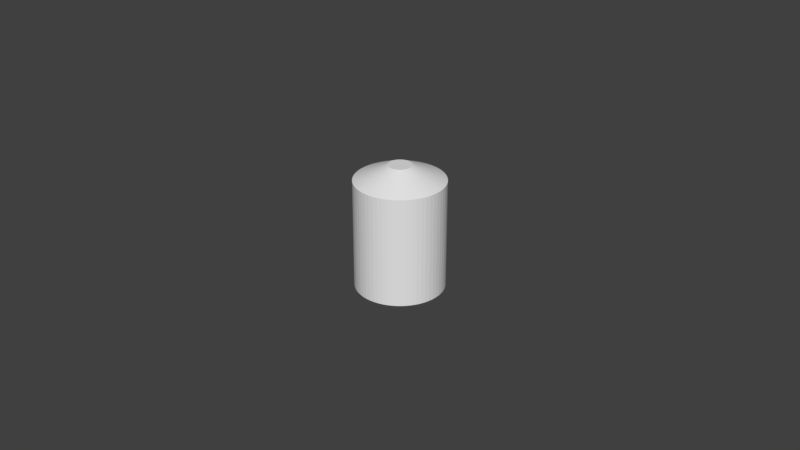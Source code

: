 # Source: ExtremoLaser.blend  (saved by Blender 2.78.0; exported with 4.5.12 LTS)
import bpy
from mathutils import Matrix  # noqa: F401  (used for matrix-valued properties, if any)

bpy.ops.wm.read_factory_settings(use_empty=True)
scene = bpy.context.scene
scene.name = 'Scene'

# ---- collections
col_collection_1 = bpy.data.collections.new('Collection 1'); scene.collection.children.link(col_collection_1)

# ---- world
world_world = bpy.data.worlds.new('World'); scene.world = world_world
world_world.color = (0.05088, 0.05088, 0.05088)
world_world.use_sun_shadow = False
world_world.sun_shadow_jitter_overblur = 0.0
world_world.cycles.sampling_method = 'MANUAL'

# ---- meshes
me_cylinder = bpy.data.meshes.new('Cylinder')
me_cylinder.from_pydata([(-0.02084, 0.04672, -0.05065), (-0.02084, 0.04672, 0.04935), (-0.01457, 0.04639, -0.05065), (-0.01457, 0.04639, 0.04935), (-0.008363, 0.0454, -0.05065), (-0.008363, 0.0454, 0.04935), (-0.002296, 0.04378, -0.05065), (-0.002296, 0.04378, 0.04935), (0.003567, 0.04153, -0.05065), (0.003567, 0.04153, 0.04935), (0.009163, 0.03868, -0.05065), (0.009163, 0.03868, 0.04935), (0.01443, 0.03526, -0.05065), (0.01443, 0.03526, 0.04935), (0.01931, 0.0313, -0.05065), (0.01931, 0.0313, 0.04935), (0.02375, 0.02686, -0.05065), (0.02375, 0.02686, 0.04935), (0.0277, 0.02198, -0.05065), (0.0277, 0.02198, 0.04935), (0.03112, 0.01672, -0.05065), (0.03112, 0.01672, 0.04935), (0.03398, 0.01112, -0.05065), (0.03398, 0.01112, 0.04935), (0.03623, 0.005257, -0.05065), (0.03623, 0.005257, 0.04935), (0.03785, -0.0008098, -0.05065), (0.03785, -0.0008098, 0.04935), (0.03883, -0.007013, -0.05065), (0.03883, -0.007013, 0.04935), (0.03916, -0.01328, -0.05065), (0.03916, -0.01328, 0.04935), (0.03883, -0.01956, -0.05065), (0.03883, -0.01956, 0.04935), (0.03785, -0.02576, -0.05065), (0.03785, -0.02576, 0.04935), (0.03623, -0.03183, -0.05065), (0.03623, -0.03183, 0.04935), (0.03398, -0.03769, -0.05065), (0.03398, -0.03769, 0.04935), (0.03112, -0.04328, -0.05065), (0.03112, -0.04328, 0.04935), (0.0277, -0.04855, -0.05065), (0.0277, -0.04855, 0.04935), (0.02375, -0.05343, -0.05065), (0.02375, -0.05343, 0.04935), (0.01931, -0.05787, -0.05065), (0.01931, -0.05787, 0.04935), (0.01443, -0.06183, -0.05065), (0.01443, -0.06183, 0.04935), (0.009163, -0.06525, -0.05065), (0.009163, -0.06525, 0.04935), (0.003567, -0.0681, -0.05065), (0.003567, -0.0681, 0.04935), (-0.002296, -0.07035, -0.05065), (-0.002296, -0.07035, 0.04935), (-0.008363, -0.07197, -0.05065), (-0.008363, -0.07197, 0.04935), (-0.01457, -0.07296, -0.05065), (-0.01457, -0.07296, 0.04935), (-0.02084, -0.07328, -0.05065), (-0.02084, -0.07328, 0.04935), (-0.02711, -0.07296, -0.05065), (-0.02711, -0.07296, 0.04935), (-0.03331, -0.07197, -0.05065), (-0.03331, -0.07197, 0.04935), (-0.03938, -0.07035, -0.05065), (-0.03938, -0.07035, 0.04935), (-0.04524, -0.0681, -0.05065), (-0.04524, -0.0681, 0.04935), (-0.05084, -0.06525, -0.05065), (-0.05084, -0.06525, 0.04935), (-0.0561, -0.06183, -0.05065), (-0.0561, -0.06183, 0.04935), (-0.06099, -0.05787, -0.05065), (-0.06099, -0.05787, 0.04935), (-0.06543, -0.05343, -0.05065), (-0.06543, -0.05343, 0.04935), (-0.06938, -0.04855, -0.05065), (-0.06938, -0.04855, 0.04935), (-0.0728, -0.04328, -0.05065), (-0.0728, -0.04328, 0.04935), (-0.07565, -0.03769, -0.05065), (-0.07565, -0.03769, 0.04935), (-0.0779, -0.03183, -0.05065), (-0.0779, -0.03183, 0.04935), (-0.07953, -0.02576, -0.05065), (-0.07953, -0.02576, 0.04935), (-0.08051, -0.01956, -0.05065), (-0.08051, -0.01956, 0.04935), (-0.08084, -0.01328, -0.05065), (-0.08084, -0.01328, 0.04935), (-0.08051, -0.007013, -0.05065), (-0.08051, -0.007013, 0.04935), (-0.07953, -0.0008099, -0.05065), (-0.07953, -0.0008099, 0.04935), (-0.0779, 0.005256, -0.05065), (-0.0779, 0.005256, 0.04935), (-0.07565, 0.01112, -0.05065), (-0.07565, 0.01112, 0.04935), (-0.0728, 0.01672, -0.05065), (-0.0728, 0.01672, 0.04935), (-0.06938, 0.02198, -0.05065), (-0.06938, 0.02198, 0.04935), (-0.06543, 0.02686, -0.05065), (-0.06543, 0.02686, 0.04935), (-0.06099, 0.0313, -0.05065), (-0.06099, 0.0313, 0.04935), (-0.0561, 0.03526, -0.05065), (-0.0561, 0.03526, 0.04935), (-0.05084, 0.03868, -0.05065), (-0.05084, 0.03868, 0.04935), (-0.04524, 0.04153, -0.05065), (-0.04524, 0.04153, 0.04935), (-0.03938, 0.04378, -0.05065), (-0.03938, 0.04378, 0.04935), (-0.03331, 0.0454, -0.05065), (-0.03331, 0.0454, 0.04935), (-0.02711, 0.04639, -0.05065), (-0.02711, 0.04639, 0.04935), (-0.01457, 0.04639, 0.09749), (-0.02084, 0.04672, 0.09749), (-0.008363, 0.0454, 0.09749), (-0.002296, 0.04378, 0.09749), (0.003567, 0.04153, 0.09749), (0.009163, 0.03868, 0.09749), (0.01443, 0.03526, 0.09749), (0.01931, 0.0313, 0.09749), (0.02375, 0.02686, 0.09749), (0.0277, 0.02198, 0.09749), (0.03112, 0.01672, 0.09749), (0.03398, 0.01112, 0.09749), (0.03623, 0.005257, 0.09749), (0.03785, -0.0008098, 0.09749), (0.03883, -0.007013, 0.09749), (0.03916, -0.01328, 0.09749), (0.03883, -0.01956, 0.09749), (0.03785, -0.02576, 0.09749), (0.03623, -0.03183, 0.09749), (0.03398, -0.03769, 0.09749), (0.03112, -0.04328, 0.09749), (0.0277, -0.04855, 0.09749), (0.02375, -0.05343, 0.09749), (0.01931, -0.05787, 0.09749), (0.01443, -0.06183, 0.09749), (0.009163, -0.06525, 0.09749), (0.003567, -0.0681, 0.09749), (-0.002296, -0.07035, 0.09749), (-0.008363, -0.07197, 0.09749), (-0.01457, -0.07296, 0.09749), (-0.02084, -0.07328, 0.09749), (-0.02711, -0.07296, 0.09749), (-0.03331, -0.07197, 0.09749), (-0.03938, -0.07035, 0.09749), (-0.04524, -0.0681, 0.09749), (-0.05084, -0.06525, 0.09749), (-0.0561, -0.06183, 0.09749), (-0.06099, -0.05787, 0.09749), (-0.06543, -0.05343, 0.09749), (-0.06938, -0.04855, 0.09749), (-0.0728, -0.04328, 0.09749), (-0.07565, -0.03769, 0.09749), (-0.0779, -0.03183, 0.09749), (-0.07953, -0.02576, 0.09749), (-0.08051, -0.01956, 0.09749), (-0.08084, -0.01328, 0.09749), (-0.08051, -0.007013, 0.09749), (-0.07953, -0.0008099, 0.09749), (-0.0779, 0.005256, 0.09749), (-0.07565, 0.01112, 0.09749), (-0.0728, 0.01672, 0.09749), (-0.06938, 0.02198, 0.09749), (-0.06543, 0.02686, 0.09749), (-0.06099, 0.0313, 0.09749), (-0.0561, 0.03526, 0.09749), (-0.05084, 0.03868, 0.09749), (-0.04524, 0.04153, 0.09749), (-0.03938, 0.04378, 0.09749), (-0.03331, 0.0454, 0.09749), (-0.02711, 0.04639, 0.09749), (-0.01457, 0.04639, 0.09749), (-0.02084, 0.04672, 0.09749), (-0.008363, 0.0454, 0.09749), (-0.002296, 0.04378, 0.09749), (0.003567, 0.04153, 0.09749), (0.009163, 0.03868, 0.09749), (0.01443, 0.03526, 0.09749), (0.01931, 0.0313, 0.09749), (0.02375, 0.02686, 0.09749), (0.0277, 0.02198, 0.09749), (0.03112, 0.01672, 0.09749), (0.03398, 0.01112, 0.09749), (0.03623, 0.005257, 0.09749), (0.03785, -0.0008098, 0.09749), (0.03883, -0.007013, 0.09749), (0.03916, -0.01328, 0.09749), (0.03883, -0.01956, 0.09749), (0.03785, -0.02576, 0.09749), (0.03623, -0.03183, 0.09749), (0.03398, -0.03769, 0.09749), (0.03112, -0.04328, 0.09749), (0.0277, -0.04855, 0.09749), (0.02375, -0.05343, 0.09749), (0.01931, -0.05787, 0.09749), (0.01443, -0.06183, 0.09749), (0.009163, -0.06525, 0.09749), (0.003567, -0.0681, 0.09749), (-0.002296, -0.07035, 0.09749), (-0.008363, -0.07197, 0.09749), (-0.01457, -0.07296, 0.09749), (-0.02084, -0.07328, 0.09749), (-0.02711, -0.07296, 0.09749), (-0.03331, -0.07197, 0.09749), (-0.03938, -0.07035, 0.09749), (-0.04524, -0.0681, 0.09749), (-0.05084, -0.06525, 0.09749), (-0.0561, -0.06183, 0.09749), (-0.06099, -0.05787, 0.09749), (-0.06543, -0.05343, 0.09749), (-0.06938, -0.04855, 0.09749), (-0.0728, -0.04328, 0.09749), (-0.07565, -0.03769, 0.09749), (-0.0779, -0.03183, 0.09749), (-0.07953, -0.02576, 0.09749), (-0.08051, -0.01956, 0.09749), (-0.08084, -0.01328, 0.09749), (-0.08051, -0.007013, 0.09749), (-0.07953, -0.0008099, 0.09749), (-0.0779, 0.005256, 0.09749), (-0.07565, 0.01112, 0.09749), (-0.0728, 0.01672, 0.09749), (-0.06938, 0.02198, 0.09749), (-0.06543, 0.02686, 0.09749), (-0.06099, 0.0313, 0.09749), (-0.0561, 0.03526, 0.09749), (-0.05084, 0.03868, 0.09749), (-0.04524, 0.04153, 0.09749), (-0.03938, 0.04378, 0.09749), (-0.03331, 0.0454, 0.09749), (-0.02711, 0.04639, 0.09749), (-0.01457, 0.04639, 0.09749), (-0.02084, 0.04672, 0.09749), (-0.008363, 0.0454, 0.09749), (-0.002296, 0.04378, 0.09749), (0.003567, 0.04153, 0.09749), (0.009163, 0.03868, 0.09749), (0.01443, 0.03526, 0.09749), (0.01931, 0.0313, 0.09749), (0.02375, 0.02686, 0.09749), (0.0277, 0.02198, 0.09749), (0.03112, 0.01672, 0.09749), (0.03398, 0.01112, 0.09749), (0.03623, 0.005257, 0.09749), (0.03785, -0.0008098, 0.09749), (0.03883, -0.007013, 0.09749), (0.03916, -0.01328, 0.09749), (0.03883, -0.01956, 0.09749), (0.03785, -0.02576, 0.09749), (0.03623, -0.03183, 0.09749), (0.03398, -0.03769, 0.09749), (0.03112, -0.04328, 0.09749), (0.0277, -0.04855, 0.09749), (0.02375, -0.05343, 0.09749), (0.01931, -0.05787, 0.09749), (0.01443, -0.06183, 0.09749), (0.009163, -0.06525, 0.09749), (0.003567, -0.0681, 0.09749), (-0.002296, -0.07035, 0.09749), (-0.008363, -0.07197, 0.09749), (-0.01457, -0.07296, 0.09749), (-0.02084, -0.07328, 0.09749), (-0.02711, -0.07296, 0.09749), (-0.03331, -0.07197, 0.09749), (-0.03938, -0.07035, 0.09749), (-0.04524, -0.0681, 0.09749), (-0.05084, -0.06525, 0.09749), (-0.0561, -0.06183, 0.09749), (-0.06099, -0.05787, 0.09749), (-0.06543, -0.05343, 0.09749), (-0.06938, -0.04855, 0.09749), (-0.0728, -0.04328, 0.09749), (-0.07565, -0.03769, 0.09749), (-0.0779, -0.03183, 0.09749), (-0.07953, -0.02576, 0.09749), (-0.08051, -0.01956, 0.09749), (-0.08084, -0.01328, 0.09749), (-0.08051, -0.007013, 0.09749), (-0.07953, -0.0008099, 0.09749), (-0.0779, 0.005256, 0.09749), (-0.07565, 0.01112, 0.09749), (-0.0728, 0.01672, 0.09749), (-0.06938, 0.02198, 0.09749), (-0.06543, 0.02686, 0.09749), (-0.06099, 0.0313, 0.09749), (-0.0561, 0.03526, 0.09749), (-0.05084, 0.03868, 0.09749), (-0.04524, 0.04153, 0.09749), (-0.03938, 0.04378, 0.09749), (-0.03331, 0.0454, 0.09749), (-0.02711, 0.04639, 0.09749), (-0.01919, 0.002389, 0.1179), (-0.02084, 0.002475, 0.1179), (-0.01756, 0.00213, 0.1179), (-0.01597, 0.001704, 0.1179), (-0.01443, 0.001112, 0.1179), (-0.01296, 0.0003635, 0.1179), (-0.01157, -0.0005349, 0.1179), (-0.01029, -0.001573, 0.1179), (-0.009126, -0.002739, 0.1179), (-0.008088, -0.004021, 0.1179), (-0.007189, -0.005405, 0.1179), (-0.006441, -0.006875, 0.1179), (-0.005849, -0.008415, 0.1179), (-0.005422, -0.01001, 0.1179), (-0.005164, -0.01164, 0.1179), (-0.005078, -0.01328, 0.1179), (-0.005164, -0.01493, 0.1179), (-0.005422, -0.01656, 0.1179), (-0.005849, -0.01815, 0.1179), (-0.006441, -0.01969, 0.1179), (-0.007189, -0.02116, 0.1179), (-0.008088, -0.02255, 0.1179), (-0.009126, -0.02383, 0.1179), (-0.01029, -0.025, 0.1179), (-0.01157, -0.02603, 0.1179), (-0.01296, -0.02693, 0.1179), (-0.01443, -0.02768, 0.1179), (-0.01597, -0.02827, 0.1179), (-0.01756, -0.0287, 0.1179), (-0.01919, -0.02896, 0.1179), (-0.02084, -0.02904, 0.1179), (-0.02248, -0.02896, 0.1179), (-0.02411, -0.0287, 0.1179), (-0.02571, -0.02827, 0.1179), (-0.02725, -0.02768, 0.1179), (-0.02872, -0.02693, 0.1179), (-0.0301, -0.02603, 0.1179), (-0.03138, -0.025, 0.1179), (-0.03255, -0.02383, 0.1179), (-0.03359, -0.02255, 0.1179), (-0.03449, -0.02116, 0.1179), (-0.03523, -0.01969, 0.1179), (-0.03583, -0.01815, 0.1179), (-0.03625, -0.01656, 0.1179), (-0.03651, -0.01493, 0.1179), (-0.0366, -0.01328, 0.1179), (-0.03651, -0.01164, 0.1179), (-0.03625, -0.01001, 0.1179), (-0.03583, -0.008415, 0.1179), (-0.03523, -0.006875, 0.1179), (-0.03449, -0.005405, 0.1179), (-0.03359, -0.004021, 0.1179), (-0.03255, -0.002739, 0.1179), (-0.03138, -0.001573, 0.1179), (-0.0301, -0.0005349, 0.1179), (-0.02872, 0.0003635, 0.1179), (-0.02725, 0.001112, 0.1179), (-0.02571, 0.001704, 0.1179), (-0.02411, 0.00213, 0.1179), (-0.02248, 0.002389, 0.1179)], [], [(0, 1, 3, 2), (2, 3, 5, 4), (4, 5, 7, 6), (6, 7, 9, 8), (8, 9, 11, 10), (10, 11, 13, 12), (12, 13, 15, 14), (14, 15, 17, 16), (16, 17, 19, 18), (18, 19, 21, 20), (20, 21, 23, 22), (22, 23, 25, 24), (24, 25, 27, 26), (26, 27, 29, 28), (28, 29, 31, 30), (30, 31, 33, 32), (32, 33, 35, 34), (34, 35, 37, 36), (36, 37, 39, 38), (38, 39, 41, 40), (40, 41, 43, 42), (42, 43, 45, 44), (44, 45, 47, 46), (46, 47, 49, 48), (48, 49, 51, 50), (50, 51, 53, 52), (52, 53, 55, 54), (54, 55, 57, 56), (56, 57, 59, 58), (58, 59, 61, 60), (60, 61, 63, 62), (62, 63, 65, 64), (64, 65, 67, 66), (66, 67, 69, 68), (68, 69, 71, 70), (70, 71, 73, 72), (72, 73, 75, 74), (74, 75, 77, 76), (76, 77, 79, 78), (78, 79, 81, 80), (80, 81, 83, 82), (82, 83, 85, 84), (84, 85, 87, 86), (86, 87, 89, 88), (88, 89, 91, 90), (90, 91, 93, 92), (92, 93, 95, 94), (94, 95, 97, 96), (96, 97, 99, 98), (98, 99, 101, 100), (100, 101, 103, 102), (102, 103, 105, 104), (104, 105, 107, 106), (106, 107, 109, 108), (108, 109, 111, 110), (110, 111, 113, 112), (112, 113, 115, 114), (114, 115, 117, 116), (31, 29, 134, 135), (116, 117, 119, 118), (118, 119, 1, 0), (0, 2, 4, 6, 8, 10, 12, 14, 16, 18, 20, 22, 24, 26, 28, 30, 32, 34, 36, 38, 40, 42, 44, 46, 48, 50, 52, 54, 56, 58, 60, 62, 64, 66, 68, 70, 72, 74, 76, 78, 80, 82, 84, 86, 88, 90, 92, 94, 96, 98, 100, 102, 104, 106, 108, 110, 112, 114, 116, 118), (169, 168, 228, 229), (101, 99, 169, 170), (49, 47, 143, 144), (119, 117, 178, 179), (67, 65, 152, 153), (15, 13, 126, 127), (85, 83, 161, 162), (33, 31, 135, 136), (103, 101, 170, 171), (51, 49, 144, 145), (1, 119, 179, 121), (69, 67, 153, 154), (17, 15, 127, 128), (87, 85, 162, 163), (35, 33, 136, 137), (105, 103, 171, 172), (53, 51, 145, 146), (71, 69, 154, 155), (19, 17, 128, 129), (89, 87, 163, 164), (37, 35, 137, 138), (107, 105, 172, 173), (3, 1, 121, 120), (55, 53, 146, 147), (73, 71, 155, 156), (21, 19, 129, 130), (91, 89, 164, 165), (39, 37, 138, 139), (109, 107, 173, 174), (57, 55, 147, 148), (5, 3, 120, 122), (75, 73, 156, 157), (23, 21, 130, 131), (93, 91, 165, 166), (41, 39, 139, 140), (111, 109, 174, 175), (59, 57, 148, 149), (7, 5, 122, 123), (77, 75, 157, 158), (25, 23, 131, 132), (95, 93, 166, 167), (43, 41, 140, 141), (113, 111, 175, 176), (61, 59, 149, 150), (9, 7, 123, 124), (79, 77, 158, 159), (27, 25, 132, 133), (97, 95, 167, 168), (45, 43, 141, 142), (115, 113, 176, 177), (63, 61, 150, 151), (11, 9, 124, 125), (81, 79, 159, 160), (29, 27, 133, 134), (99, 97, 168, 169), (47, 45, 142, 143), (117, 115, 177, 178), (65, 63, 151, 152), (13, 11, 125, 126), (83, 81, 160, 161), (187, 186, 246, 247), (143, 142, 202, 203), (170, 169, 229, 230), (144, 143, 203, 204), (171, 170, 230, 231), (145, 144, 204, 205), (172, 171, 231, 232), (146, 145, 205, 206), (173, 172, 232, 233), (147, 146, 206, 207), (120, 121, 181, 180), (174, 173, 233, 234), (148, 147, 207, 208), (122, 120, 180, 182), (175, 174, 234, 235), (149, 148, 208, 209), (123, 122, 182, 183), (176, 175, 235, 236), (150, 149, 209, 210), (124, 123, 183, 184), (177, 176, 236, 237), (151, 150, 210, 211), (125, 124, 184, 185), (178, 177, 237, 238), (152, 151, 211, 212), (126, 125, 185, 186), (179, 178, 238, 239), (153, 152, 212, 213), (127, 126, 186, 187), (121, 179, 239, 181), (154, 153, 213, 214), (128, 127, 187, 188), (155, 154, 214, 215), (129, 128, 188, 189), (156, 155, 215, 216), (130, 129, 189, 190), (157, 156, 216, 217), (131, 130, 190, 191), (158, 157, 217, 218), (132, 131, 191, 192), (159, 158, 218, 219), (133, 132, 192, 193), (160, 159, 219, 220), (134, 133, 193, 194), (161, 160, 220, 221), (135, 134, 194, 195), (162, 161, 221, 222), (136, 135, 195, 196), (163, 162, 222, 223), (137, 136, 196, 197), (164, 163, 223, 224), (138, 137, 197, 198), (165, 164, 224, 225), (139, 138, 198, 199), (166, 165, 225, 226), (140, 139, 199, 200), (167, 166, 226, 227), (141, 140, 200, 201), (168, 167, 227, 228), (142, 141, 201, 202), (258, 257, 317, 318), (181, 239, 299, 241), (214, 213, 273, 274), (188, 187, 247, 248), (215, 214, 274, 275), (189, 188, 248, 249), (216, 215, 275, 276), (190, 189, 249, 250), (217, 216, 276, 277), (191, 190, 250, 251), (218, 217, 277, 278), (192, 191, 251, 252), (219, 218, 278, 279), (193, 192, 252, 253), (220, 219, 279, 280), (194, 193, 253, 254), (221, 220, 280, 281), (195, 194, 254, 255), (222, 221, 281, 282), (196, 195, 255, 256), (223, 222, 282, 283), (197, 196, 256, 257), (224, 223, 283, 284), (198, 197, 257, 258), (225, 224, 284, 285), (199, 198, 258, 259), (226, 225, 285, 286), (200, 199, 259, 260), (227, 226, 286, 287), (201, 200, 260, 261), (228, 227, 287, 288), (202, 201, 261, 262), (229, 228, 288, 289), (203, 202, 262, 263), (230, 229, 289, 290), (204, 203, 263, 264), (231, 230, 290, 291), (205, 204, 264, 265), (232, 231, 291, 292), (206, 205, 265, 266), (233, 232, 292, 293), (207, 206, 266, 267), (180, 181, 241, 240), (234, 233, 293, 294), (208, 207, 267, 268), (182, 180, 240, 242), (235, 234, 294, 295), (209, 208, 268, 269), (183, 182, 242, 243), (236, 235, 295, 296), (210, 209, 269, 270), (184, 183, 243, 244), (237, 236, 296, 297), (211, 210, 270, 271), (185, 184, 244, 245), (238, 237, 297, 298), (212, 211, 271, 272), (186, 185, 245, 246), (239, 238, 298, 299), (213, 212, 272, 273), (300, 301, 359, 358, 357, 356, 355, 354, 353, 352, 351, 350, 349, 348, 347, 346, 345, 344, 343, 342, 341, 340, 339, 338, 337, 336, 335, 334, 333, 332, 331, 330, 329, 328, 327, 326, 325, 324, 323, 322, 321, 320, 319, 318, 317, 316, 315, 314, 313, 312, 311, 310, 309, 308, 307, 306, 305, 304, 303, 302), (285, 284, 344, 345), (259, 258, 318, 319), (286, 285, 345, 346), (260, 259, 319, 320), (287, 286, 346, 347), (261, 260, 320, 321), (288, 287, 347, 348), (262, 261, 321, 322), (289, 288, 348, 349), (263, 262, 322, 323), (290, 289, 349, 350), (264, 263, 323, 324), (291, 290, 350, 351), (265, 264, 324, 325), (292, 291, 351, 352), (266, 265, 325, 326), (293, 292, 352, 353), (267, 266, 326, 327), (240, 241, 301, 300), (294, 293, 353, 354), (268, 267, 327, 328), (242, 240, 300, 302), (295, 294, 354, 355), (269, 268, 328, 329), (243, 242, 302, 303), (296, 295, 355, 356), (270, 269, 329, 330), (244, 243, 303, 304), (297, 296, 356, 357), (271, 270, 330, 331), (245, 244, 304, 305), (298, 297, 357, 358), (272, 271, 331, 332), (246, 245, 305, 306), (299, 298, 358, 359), (273, 272, 332, 333), (247, 246, 306, 307), (241, 299, 359, 301), (274, 273, 333, 334), (248, 247, 307, 308), (275, 274, 334, 335), (249, 248, 308, 309), (276, 275, 335, 336), (250, 249, 309, 310), (277, 276, 336, 337), (251, 250, 310, 311), (278, 277, 337, 338), (252, 251, 311, 312), (279, 278, 338, 339), (253, 252, 312, 313), (280, 279, 339, 340), (254, 253, 313, 314), (281, 280, 340, 341), (255, 254, 314, 315), (282, 281, 341, 342), (256, 255, 315, 316), (283, 282, 342, 343), (257, 256, 316, 317), (284, 283, 343, 344)])
me_cylinder.use_remesh_preserve_volume = False
me_cylinder.use_remesh_preserve_attributes = False
me_cylinder.use_mirror_vertex_groups = False
me_cylinder.update()

# ---- objects
ob_cylinder = bpy.data.objects.new('Cylinder', me_cylinder)

# ---- transforms, parenting, visibility, modifiers, constraints
ob_cylinder.location = (0.0, 0.0, 0.0)
ob_cylinder.scale = (0.2291, 0.2291, 0.2291)
ob_cylinder.lineart.crease_threshold = 0.0

# ---- collection membership
col_collection_1.objects.link(ob_cylinder)

# ---- scene / render settings (as saved in the file)
scene.frame_start = 1; scene.frame_end = 250; scene.frame_set(1)
scene.render.engine = 'BLENDER_EEVEE_NEXT'
scene.render.resolution_percentage = 50
scene.render.dither_intensity = 0.0
scene.cycles.use_denoising = False
scene.cycles.samples = 128
scene.cycles.sampling_pattern = 'TABULATED_SOBOL'
scene.cycles.light_sampling_threshold = 0.0
scene.cycles.use_adaptive_sampling = False
scene.cycles.use_light_tree = False
scene.cycles.blur_glossy = 0.0
scene.cycles.sample_clamp_indirect = 0.0
scene.view_settings.view_transform = 'Standard'
bpy.context.view_layer.update()

# ---- added for rendering (the .blend has no active camera and no usable light): camera, sun
cam_auto = bpy.data.cameras.new('AutoCamera')
cam_auto.lens = 50.0
cam_auto.sensor_width = 36.0
cam_auto.clip_end = 1000.0
ob_auto_camera = bpy.data.objects.new('AutoCamera', cam_auto)
scene.collection.objects.link(ob_auto_camera)
ob_auto_camera.location = (0.180271, -0.225097, 0.155744)
ob_auto_camera.rotation_euler = (1.09748, -7.21219e-08, 0.694738)
scene.camera = ob_auto_camera
light_auto_sun = bpy.data.lights.new('AutoSun', 'SUN')
light_auto_sun.energy = 3.0
light_auto_sun.angle = 0.0523599
ob_auto_sun = bpy.data.objects.new('AutoSun', light_auto_sun)
scene.collection.objects.link(ob_auto_sun)
ob_auto_sun.rotation_euler = (0.872665, 0.174533, 0.523599)
bpy.context.view_layer.update()
